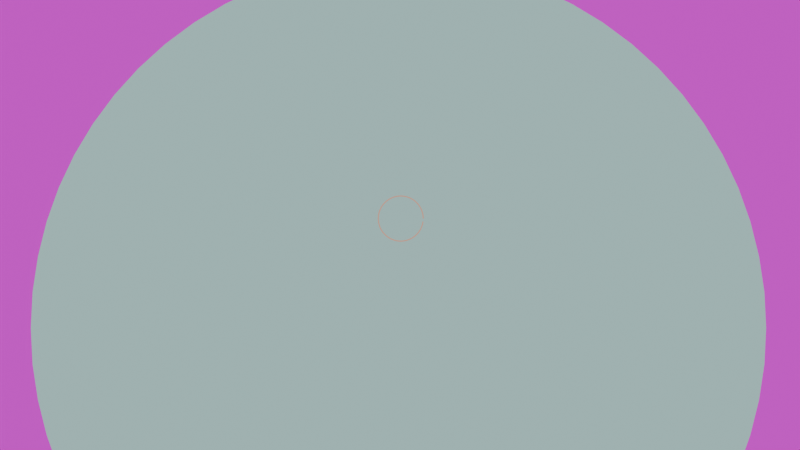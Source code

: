 # Source: hero-desktop.blend  (saved by Blender 5.2.45; exported with 4.5.12 LTS)
import bpy
from mathutils import Matrix  # noqa: F401  (used for matrix-valued properties, if any)

bpy.ops.wm.read_factory_settings(use_empty=True)
scene = bpy.context.scene
scene.name = 'Scene'

# ---- images (referenced by path relative to the original .blend; pixels are not part of the script)
import os
ASSET_DIR = os.environ.get("B2B_ASSET_DIR", "")  # directory of the original .blend (textures are referenced by path, not embedded)
HERE = os.path.dirname(os.path.abspath(__file__))  # packed textures are extracted next to this script under _unpacked/

def load_image(name, relpath, width, height, colorspace="sRGB"):
    """Load a texture the original file referenced (path relative to the .blend, or extracted next to this script)."""
    p = next((c for c in (os.path.join(HERE, relpath), os.path.join(ASSET_DIR, relpath)) if relpath and os.path.exists(c)), "")
    if p:
        img = bpy.data.images.load(p, check_existing=True)
        img.name = name
    else:  # same state as the original file: an image datablock whose file is absent (Cycles renders it pink)
        img = bpy.data.images.new(name, width, height)
        img.source = "FILE"
        img.filepath = "//" + (relpath or name)
    img.colorspace_settings.name = colorspace
    return img
img_garden_001_jpg = load_image('garden-001.jpg', 'garden-001.jpg', 1024, 1024, 'sRGB')

# ---- materials (node trees are filled in below, after node groups)
mat_env_photo_1 = bpy.data.materials.new('ENV_Photo_1')
mat_env_watermaterial = bpy.data.materials.new('ENV_WaterMaterial')
mat_prop_framematerial = bpy.data.materials.new('PROP_FrameMaterial')

# ---- material node trees
mat_env_photo_1.use_nodes = True; mat_env_photo_1.node_tree.nodes.clear()
_N = mat_env_photo_1.node_tree.nodes; _L = mat_env_photo_1.node_tree.links
n0 = _N.new('ShaderNodeOutputMaterial'); n0.name = 'Material Output'; n0.location = (0, 0)
n1 = _N.new('ShaderNodeEmission'); n1.name = 'Emission'; n1.location = (0, 0)
n1.inputs[1].default_value = 0.75
n2 = _N.new('ShaderNodeTexImage'); n2.name = 'Image Texture'; n2.location = (0, 0)
n2.image = img_garden_001_jpg
_L.new(n2.outputs[0], n1.inputs[0])
_L.new(n1.outputs[0], n0.inputs[0])
n0.is_active_output = True
mat_env_watermaterial.use_nodes = True; mat_env_watermaterial.node_tree.nodes.clear()
_N = mat_env_watermaterial.node_tree.nodes; _L = mat_env_watermaterial.node_tree.links
n0 = _N.new('ShaderNodeOutputMaterial'); n0.name = 'Material Output'; n0.location = (0, 0)
n1 = _N.new('ShaderNodeEmission'); n1.name = 'Emission'; n1.location = (0, 0)
n1.inputs[0].default_value = (0.42, 0.66, 0.64, 1.0)
n1.inputs[1].default_value = 0.9
_L.new(n1.outputs[0], n0.inputs[0])
n0.is_active_output = True
mat_prop_framematerial.use_nodes = True; mat_prop_framematerial.node_tree.nodes.clear()
_N = mat_prop_framematerial.node_tree.nodes; _L = mat_prop_framematerial.node_tree.links
n0 = _N.new('ShaderNodeOutputMaterial'); n0.name = 'Material Output'; n0.location = (0, 0)
n1 = _N.new('ShaderNodeEmission'); n1.name = 'Emission'; n1.location = (0, 0)
n1.inputs[0].default_value = (0.61, 0.3, 0.21, 1.0)
n1.inputs[1].default_value = 1.2
_L.new(n1.outputs[0], n0.inputs[0])
n0.is_active_output = True

# ---- cameras
cam_camera = bpy.data.cameras.new('Camera')
cam_camera.type = 'ORTHO'
cam_camera.ortho_scale = 6.2

# ---- meshes
me_plane = bpy.data.meshes.new('Plane')
me_plane.from_pydata([(-7.0, -5.0, 0.0), (7.0, -5.0, 0.0), (-7.0, 5.0, 0.0), (7.0, 5.0, 0.0)], [], [(0, 1, 3, 2)])
_uv = me_plane.uv_layers.new(name='UVMap')
_uv.uv.foreach_set('vector', [0.0, 0.0, 1.0, 0.0, 1.0, 1.0, 0.0, 1.0])
me_plane.materials.append(mat_env_photo_1)
me_plane.update()
me_circle = bpy.data.meshes.new('Circle')
me_circle.from_pydata([(0.0, 3.0, 0.0), (-0.2941, 2.986, 0.0), (-0.5853, 2.942, 0.0), (-0.8709, 2.871, 0.0), (-1.148, 2.772, 0.0), (-1.414, 2.646, 0.0), (-1.667, 2.494, 0.0), (-1.903, 2.319, 0.0), (-2.121, 2.121, 0.0), (-2.319, 1.903, 0.0), (-2.494, 1.667, 0.0), (-2.646, 1.414, 0.0), (-2.772, 1.148, 0.0), (-2.871, 0.8709, 0.0), (-2.942, 0.5853, 0.0), (-2.986, 0.2941, 0.0), (-3.0, 0.0, 0.0), (-2.986, -0.2941, 0.0), (-2.942, -0.5853, 0.0), (-2.871, -0.8709, 0.0), (-2.772, -1.148, 0.0), (-2.646, -1.414, 0.0), (-2.494, -1.667, 0.0), (-2.319, -1.903, 0.0), (-2.121, -2.121, 0.0), (-1.903, -2.319, 0.0), (-1.667, -2.494, 0.0), (-1.414, -2.646, 0.0), (-1.148, -2.772, 0.0), (-0.8709, -2.871, 0.0), (-0.5853, -2.942, 0.0), (-0.2941, -2.986, 0.0), (0.0, -3.0, 0.0), (0.2941, -2.986, 0.0), (0.5853, -2.942, 0.0), (0.8709, -2.871, 0.0), (1.148, -2.772, 0.0), (1.414, -2.646, 0.0), (1.667, -2.494, 0.0), (1.903, -2.319, 0.0), (2.121, -2.121, 0.0), (2.319, -1.903, 0.0), (2.494, -1.667, 0.0), (2.646, -1.414, 0.0), (2.772, -1.148, 0.0), (2.871, -0.8709, 0.0), (2.942, -0.5853, 0.0), (2.986, -0.2941, 0.0), (3.0, 0.0, 0.0), (2.986, 0.2941, 0.0), (2.942, 0.5853, 0.0), (2.871, 0.8709, 0.0), (2.772, 1.148, 0.0), (2.646, 1.414, 0.0), (2.494, 1.667, 0.0), (2.319, 1.903, 0.0), (2.121, 2.121, 0.0), (1.903, 2.319, 0.0), (1.667, 2.494, 0.0), (1.414, 2.646, 0.0), (1.148, 2.772, 0.0), (0.8709, 2.871, 0.0), (0.5853, 2.942, 0.0), (0.2941, 2.986, 0.0)], [], [(0, 1, 2, 3, 4, 5, 6, 7, 8, 9, 10, 11, 12, 13, 14, 15, 16, 17, 18, 19, 20, 21, 22, 23, 24, 25, 26, 27, 28, 29, 30, 31, 32, 33, 34, 35, 36, 37, 38, 39, 40, 41, 42, 43, 44, 45, 46, 47, 48, 49, 50, 51, 52, 53, 54, 55, 56, 57, 58, 59, 60, 61, 62, 63)])
_uv = me_circle.uv_layers.new(name='UVMap')
_uv.uv.foreach_set('vector', [0.5, 1.0, 0.451, 0.9976, 0.4025, 0.9904, 0.3549, 0.9785, 0.3087, 0.9619, 0.2643, 0.941, 0.2222, 0.9157, 0.1828, 0.8865, 0.1464, 0.8536, 0.1135, 0.8172, 0.08427, 0.7778, 0.05904, 0.7357, 0.03806, 0.6913, 0.02153, 0.6451, 0.009607, 0.5975, 0.002408, 0.549, 0.0, 0.5, 0.002408, 0.451, 0.009607, 0.4025, 0.02153, 0.3549, 0.03806, 0.3087, 0.05904, 0.2643, 0.08427, 0.2222, 0.1135, 0.1828, 0.1464, 0.1464, 0.1828, 0.1135, 0.2222, 0.08427, 0.2643, 0.05904, 0.3087, 0.03806, 0.3549, 0.02153, 0.4025, 0.009607, 0.451, 0.002408, 0.5, 0.0, 0.549, 0.002408, 0.5975, 0.009607, 0.6451, 0.02153, 0.6913, 0.03806, 0.7357, 0.05904, 0.7778, 0.08427, 0.8172, 0.1135, 0.8536, 0.1464, 0.8865, 0.1828, 0.9157, 0.2222, 0.941, 0.2643, 0.9619, 0.3087, 0.9785, 0.3549, 0.9904, 0.4025, 0.9976, 0.451, 1.0, 0.5, 0.9976, 0.549, 0.9904, 0.5975, 0.9785, 0.6451, 0.9619, 0.6913, 0.941, 0.7357, 0.9157, 0.7778, 0.8865, 0.8172, 0.8536, 0.8536, 0.8172, 0.8865, 0.7778, 0.9157, 0.7357, 0.941, 0.6913, 0.9619, 0.6451, 0.9785, 0.5975, 0.9904, 0.549, 0.9976])
me_circle.materials.append(mat_env_watermaterial)
me_circle.update()

# ---- curves / text
cu_prop_frame = bpy.data.curves.new('PROP_Frame', 'CURVE')
cu_prop_frame.dimensions = '3D'
_sp = cu_prop_frame.splines.new('POLY'); _sp.points.add(47)
_sp.points.foreach_set('co', [1.75, 0.0, 0.0, 1.0, 1.735, 0.0, 0.2284, 1.0, 1.69, 0.0, 0.4529, 1.0, 1.617, 0.0, 0.6697, 1.0, 1.516, 0.0, 0.875, 1.0, 1.388, 0.0, 1.065, 1.0, 1.237, 0.0, 1.237, 1.0, 1.065, 0.0, 1.388, 1.0, 0.875, 0.0, 1.516, 1.0, 0.6697, 0.0, 1.617, 1.0, 0.4529, 0.0, 1.69, 1.0, 0.2284, 0.0, 1.735, 1.0, 1.072e-16, 0.0, 1.75, 1.0, -0.2284, 0.0, 1.735, 1.0, -0.4529, 0.0, 1.69, 1.0, -0.6697, 0.0, 1.617, 1.0, -0.875, 0.0, 1.516, 1.0, -1.065, 0.0, 1.388, 1.0, -1.237, 0.0, 1.237, 1.0, -1.388, 0.0, 1.065, 1.0, -1.516, 0.0, 0.875, 1.0, -1.617, 0.0, 0.6697, 1.0, -1.69, 0.0, 0.4529, 1.0, -1.735, 0.0, 0.2284, 1.0, -1.75, 0.0, 2.143e-16, 1.0, -1.735, 0.0, -0.2284, 1.0, -1.69, 0.0, -0.4529, 1.0, -1.617, 0.0, -0.6697, 1.0, -1.516, 0.0, -0.875, 1.0, -1.388, 0.0, -1.065, 1.0, -1.237, 0.0, -1.237, 1.0, -1.065, 0.0, -1.388, 1.0, -0.875, 0.0, -1.516, 1.0, -0.6697, 0.0, -1.617, 1.0, -0.4529, 0.0, -1.69, 1.0, -0.2284, 0.0, -1.735, 1.0, -3.215e-16, 0.0, -1.75, 1.0, 0.2284, 0.0, -1.735, 1.0, 0.4529, 0.0, -1.69, 1.0, 0.6697, 0.0, -1.617, 1.0, 0.875, 0.0, -1.516, 1.0, 1.065, 0.0, -1.388, 1.0, 1.237, 0.0, -1.237, 1.0, 1.388, 0.0, -1.065, 1.0, 1.516, 0.0, -0.875, 1.0, 1.617, 0.0, -0.6697, 1.0, 1.69, 0.0, -0.4529, 1.0, 1.735, 0.0, -0.2284, 1.0])
cu_prop_frame.materials.append(mat_prop_framematerial)
cu_prop_frame.bevel_resolution = 3
cu_prop_frame.bevel_depth = 0.045
cu_prop_frame.fill_mode = 'FULL'

# ---- objects
ob_env_photo_background = bpy.data.objects.new('ENV_Photo_Background', me_plane)
ob_env_water = bpy.data.objects.new('ENV_Water', me_circle)
ob_prop_frame = bpy.data.objects.new('PROP_Frame', cu_prop_frame)
ob_rig_camera = bpy.data.objects.new('RIG_Camera', cam_camera)
ob_rig_cameratarget = bpy.data.objects.new('RIG_CameraTarget', None)

# ---- transforms, parenting, visibility, modifiers, constraints
ob_env_photo_background.location = (0.0, 1.1, 0.0)
ob_env_photo_background.rotation_euler = (1.571, 0.0, 0.0)
ob_env_water.location = (0.0, 0.4, -0.65)
ob_env_water.rotation_euler = (1.571, 0.0, 0.0)
ob_env_water.scale = (0.95, 0.95, 0.95)
ob_prop_frame.location = (0.0, -0.2, 0.2)
ob_prop_frame.rotation_euler = (0.0, 0.0, -0.12)
ob_prop_frame.scale = (0.1, 0.1, 0.1)
ob_rig_camera.location = (-0.35, -12.0, 0.15)
_c = ob_rig_camera.constraints.new('TRACK_TO'); _c.name = 'Track To'
_c.target = ob_rig_cameratarget
ob_rig_cameratarget.location = (0.0, 0.0, 0.15)

# ---- collection membership
scene.collection.objects.link(ob_env_photo_background)
scene.collection.objects.link(ob_env_water)
scene.collection.objects.link(ob_prop_frame)
scene.collection.objects.link(ob_rig_camera)
scene.collection.objects.link(ob_rig_cameratarget)

# ---- scene / render settings (as saved in the file)
scene.camera = ob_rig_camera
scene.frame_start = 1; scene.frame_end = 120; scene.frame_set(1)
scene.render.engine = 'BLENDER_EEVEE_NEXT'
scene.render.resolution_percentage = 25
scene.render.fps = 30
scene.render.bake_bias = 0.0
scene.render.bake_samples = 0
scene.render.compositor_device = 'GPU'
scene.eevee.use_volume_custom_range = False
scene.eevee.fast_gi_thickness_near = 0.1
scene.eevee.fast_gi_thickness_far = 0.0
scene.eevee.ray_tracing_options.screen_trace_thickness = 0.1
bpy.context.view_layer.update()
